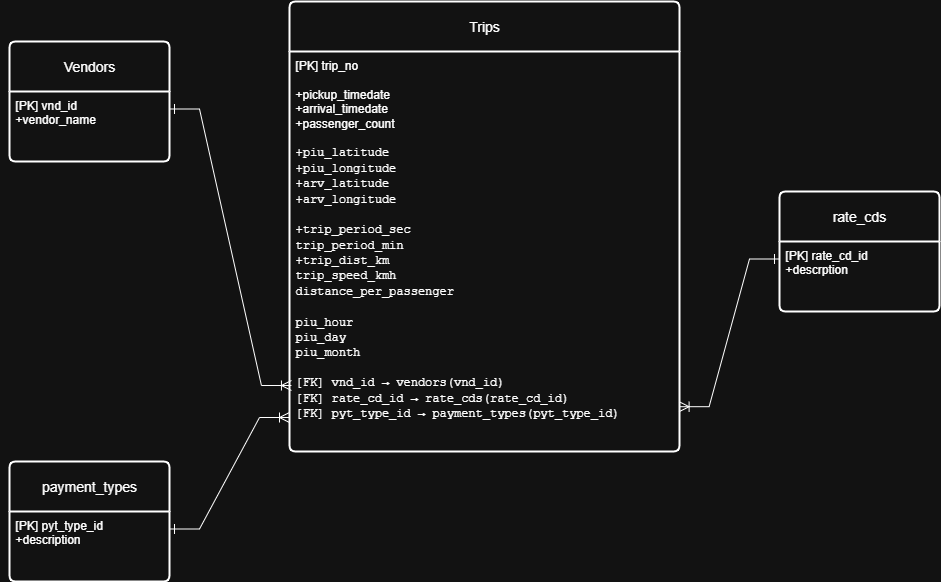

The diagram above was exported from draw.io. Its source (the exported page's mxGraphModel, read from the mxfile embedded in the PNG):
<mxGraphModel dx="1117" dy="520" grid="1" gridSize="10" guides="1" tooltips="1" connect="1" arrows="1" fold="1" page="1" pageScale="1" pageWidth="3300" pageHeight="4681" math="0" shadow="0">
  <root>
    <mxCell id="0" />
    <mxCell id="1" parent="0" />
    <mxCell id="ZOo4b4yMg3xbej3iWocw-69" style="edgeStyle=none;curved=1;rounded=0;orthogonalLoop=1;jettySize=auto;html=1;exitX=0.5;exitY=0;exitDx=0;exitDy=0;fontSize=12;startSize=8;endSize=8;" edge="1" parent="1" source="ZOo4b4yMg3xbej3iWocw-63" target="ZOo4b4yMg3xbej3iWocw-62">
      <mxGeometry relative="1" as="geometry" />
    </mxCell>
    <mxCell id="ZOo4b4yMg3xbej3iWocw-58" value="Trips" style="swimlane;childLayout=stackLayout;horizontal=1;startSize=50;horizontalStack=0;rounded=1;fontSize=14;fontStyle=0;strokeWidth=2;resizeParent=0;resizeLast=1;shadow=0;dashed=0;align=center;arcSize=4;whiteSpace=wrap;html=1;" vertex="1" parent="1">
      <mxGeometry x="770" y="200" width="390" height="450" as="geometry" />
    </mxCell>
    <mxCell id="ZOo4b4yMg3xbej3iWocw-59" value="[PK] trip_no&lt;br&gt;&lt;br&gt;+pickup_timedate&lt;br&gt;+arrival_timedate&lt;br&gt;+passenger_count&lt;br&gt;&lt;br&gt;&lt;div&gt;&lt;font face=&quot;SF Mono, Monaco, Menlo, Courier, monospace, ui-monospace, SFMono-Regular, Menlo, Monaco, Consolas, Liberation Mono, Courier New, monospace&quot;&gt;&lt;span style=&quot;white-space: pre;&quot;&gt;+piu_latitude&lt;br&gt;+piu_longitude&lt;br&gt;+arv_latitude&lt;br&gt;+arv_longitude&lt;br&gt;&lt;br&gt;+trip_period_sec&lt;br&gt;trip_period_min&lt;br&gt;+trip_dist_km&lt;br&gt;trip_speed_kmh&lt;br&gt;distance_per_passenger&lt;br&gt;&lt;br&gt;piu_hour&lt;br&gt;&lt;/span&gt;&lt;/font&gt;&lt;span style=&quot;font-family: &amp;quot;SF Mono&amp;quot;, Monaco, Menlo, Courier, monospace, ui-monospace, SFMono-Regular, Menlo, Monaco, Consolas, &amp;quot;Liberation Mono&amp;quot;, &amp;quot;Courier New&amp;quot;, monospace; white-space: pre;&quot;&gt;piu_day&lt;br&gt;&lt;/span&gt;&lt;font face=&quot;SF Mono, Monaco, Menlo, Courier, monospace, ui-monospace, SFMono-Regular, Menlo, Monaco, Consolas, Liberation Mono, Courier New, monospace&quot;&gt;&lt;span style=&quot;white-space: pre;&quot;&gt;piu_month&lt;/span&gt;&lt;/font&gt;&lt;br&gt;&lt;br&gt;&lt;font face=&quot;SF Mono, Monaco, Menlo, Courier, monospace, ui-monospace, SFMono-Regular, Menlo, Monaco, Consolas, Liberation Mono, Courier New, monospace&quot;&gt;&lt;span style=&quot;white-space: pre;&quot;&gt;[FK] vnd_id → vendors(vnd_id)&lt;br&gt;[FK] rate_cd_id → rate_cds(rate_cd_id)&lt;br&gt;[FK] pyt_type_id → payment_types(pyt_type_id)&lt;/span&gt;&lt;/font&gt;&lt;font face=&quot;SF Mono, Monaco, Menlo, Courier, monospace, ui-monospace, SFMono-Regular, Menlo, Monaco, Consolas, Liberation Mono, Courier New, monospace&quot;&gt;&lt;span style=&quot;white-space: pre;&quot;&gt;&lt;/span&gt;&lt;/font&gt;&lt;/div&gt;" style="align=left;strokeColor=none;fillColor=none;spacingLeft=4;spacingRight=4;fontSize=12;verticalAlign=top;resizable=0;rotatable=0;part=1;html=1;whiteSpace=wrap;" vertex="1" parent="ZOo4b4yMg3xbej3iWocw-58">
      <mxGeometry y="50" width="390" height="400" as="geometry" />
    </mxCell>
    <mxCell id="ZOo4b4yMg3xbej3iWocw-62" value="payment_types" style="swimlane;childLayout=stackLayout;horizontal=1;startSize=50;horizontalStack=0;rounded=1;fontSize=14;fontStyle=0;strokeWidth=2;resizeParent=0;resizeLast=1;shadow=0;dashed=0;align=center;arcSize=4;whiteSpace=wrap;html=1;" vertex="1" parent="1">
      <mxGeometry x="490" y="660" width="160" height="120" as="geometry" />
    </mxCell>
    <mxCell id="ZOo4b4yMg3xbej3iWocw-63" value="[PK] pyt_type_id&lt;br&gt;+description" style="align=left;strokeColor=none;fillColor=none;spacingLeft=4;spacingRight=4;fontSize=12;verticalAlign=top;resizable=0;rotatable=0;part=1;html=1;whiteSpace=wrap;" vertex="1" parent="ZOo4b4yMg3xbej3iWocw-62">
      <mxGeometry y="50" width="160" height="70" as="geometry" />
    </mxCell>
    <mxCell id="ZOo4b4yMg3xbej3iWocw-64" value="rate_cds" style="swimlane;childLayout=stackLayout;horizontal=1;startSize=50;horizontalStack=0;rounded=1;fontSize=14;fontStyle=0;strokeWidth=2;resizeParent=0;resizeLast=1;shadow=0;dashed=0;align=center;arcSize=4;whiteSpace=wrap;html=1;" vertex="1" parent="1">
      <mxGeometry x="1260" y="390" width="160" height="120" as="geometry" />
    </mxCell>
    <mxCell id="ZOo4b4yMg3xbej3iWocw-65" value="[PK] rate_cd_id&lt;br&gt;+descrption" style="align=left;strokeColor=none;fillColor=none;spacingLeft=4;spacingRight=4;fontSize=12;verticalAlign=top;resizable=0;rotatable=0;part=1;html=1;whiteSpace=wrap;" vertex="1" parent="ZOo4b4yMg3xbej3iWocw-64">
      <mxGeometry y="50" width="160" height="70" as="geometry" />
    </mxCell>
    <mxCell id="ZOo4b4yMg3xbej3iWocw-66" value="Vendors" style="swimlane;childLayout=stackLayout;horizontal=1;startSize=50;horizontalStack=0;rounded=1;fontSize=14;fontStyle=0;strokeWidth=2;resizeParent=0;resizeLast=1;shadow=0;dashed=0;align=center;arcSize=4;whiteSpace=wrap;html=1;" vertex="1" parent="1">
      <mxGeometry x="490" y="240" width="160" height="120" as="geometry" />
    </mxCell>
    <mxCell id="ZOo4b4yMg3xbej3iWocw-67" value="[PK] vnd_id&lt;br&gt;+vendor_name" style="align=left;strokeColor=none;fillColor=none;spacingLeft=4;spacingRight=4;fontSize=12;verticalAlign=top;resizable=0;rotatable=0;part=1;html=1;whiteSpace=wrap;" vertex="1" parent="ZOo4b4yMg3xbej3iWocw-66">
      <mxGeometry y="50" width="160" height="70" as="geometry" />
    </mxCell>
    <mxCell id="ZOo4b4yMg3xbej3iWocw-80" style="edgeStyle=none;curved=1;rounded=0;orthogonalLoop=1;jettySize=auto;html=1;entryX=0;entryY=0.25;entryDx=0;entryDy=0;fontSize=12;startSize=8;endSize=8;" edge="1" parent="ZOo4b4yMg3xbej3iWocw-66" source="ZOo4b4yMg3xbej3iWocw-67" target="ZOo4b4yMg3xbej3iWocw-67">
      <mxGeometry relative="1" as="geometry" />
    </mxCell>
    <mxCell id="ZOo4b4yMg3xbej3iWocw-84" value="" style="edgeStyle=entityRelationEdgeStyle;fontSize=12;html=1;endArrow=ERoneToMany;rounded=0;startSize=8;endSize=8;curved=0;entryX=0.005;entryY=0.835;entryDx=0;entryDy=0;entryPerimeter=0;exitX=1;exitY=0.25;exitDx=0;exitDy=0;startArrow=ERone;startFill=0;" edge="1" parent="1" source="ZOo4b4yMg3xbej3iWocw-67" target="ZOo4b4yMg3xbej3iWocw-59">
      <mxGeometry width="100" height="100" relative="1" as="geometry">
        <mxPoint x="470" y="440" as="sourcePoint" />
        <mxPoint x="490" y="320" as="targetPoint" />
        <Array as="points">
          <mxPoint x="480" y="450" />
          <mxPoint x="520" y="500" />
          <mxPoint x="500" y="510" />
        </Array>
      </mxGeometry>
    </mxCell>
    <mxCell id="ZOo4b4yMg3xbej3iWocw-85" value="" style="edgeStyle=entityRelationEdgeStyle;fontSize=12;html=1;endArrow=ERoneToMany;rounded=0;startSize=8;endSize=8;curved=0;entryX=0.005;entryY=0.835;entryDx=0;entryDy=0;entryPerimeter=0;exitX=1;exitY=0.25;exitDx=0;exitDy=0;startArrow=ERone;startFill=0;" edge="1" parent="1" source="ZOo4b4yMg3xbej3iWocw-63">
      <mxGeometry width="100" height="100" relative="1" as="geometry">
        <mxPoint x="648" y="340" as="sourcePoint" />
        <mxPoint x="770" y="616" as="targetPoint" />
        <Array as="points">
          <mxPoint x="478" y="482" />
          <mxPoint x="518" y="532" />
          <mxPoint x="498" y="542" />
        </Array>
      </mxGeometry>
    </mxCell>
    <mxCell id="ZOo4b4yMg3xbej3iWocw-86" value="" style="edgeStyle=entityRelationEdgeStyle;fontSize=12;html=1;endArrow=ERoneToMany;rounded=0;startSize=8;endSize=8;curved=0;exitX=0;exitY=0.25;exitDx=0;exitDy=0;entryX=0.999;entryY=0.888;entryDx=0;entryDy=0;entryPerimeter=0;startArrow=ERone;startFill=0;" edge="1" parent="1" source="ZOo4b4yMg3xbej3iWocw-65" target="ZOo4b4yMg3xbej3iWocw-59">
      <mxGeometry width="100" height="100" relative="1" as="geometry">
        <mxPoint x="1240" y="550" as="sourcePoint" />
        <mxPoint x="1260" y="630" as="targetPoint" />
        <Array as="points">
          <mxPoint x="1070" y="692" />
          <mxPoint x="1110" y="742" />
          <mxPoint x="1090" y="752" />
          <mxPoint x="1300" y="600" />
        </Array>
      </mxGeometry>
    </mxCell>
  </root>
</mxGraphModel>